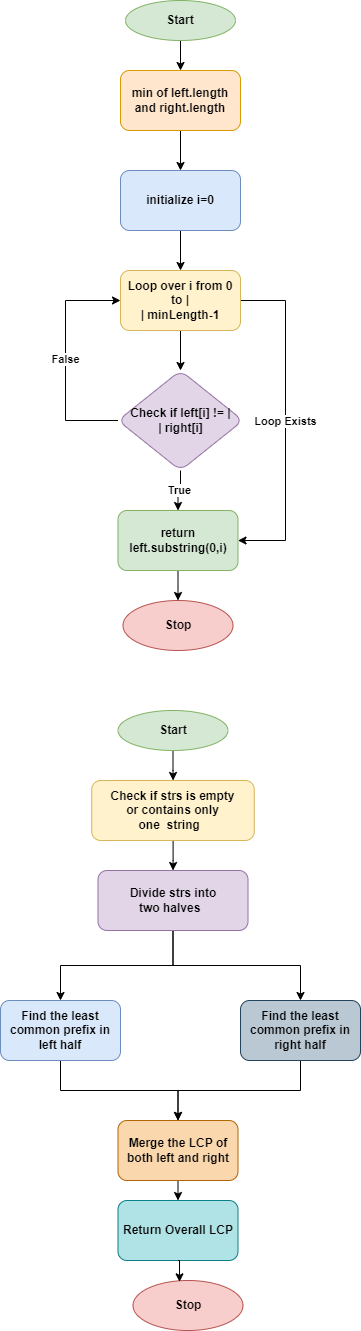

The diagram above was exported from draw.io. Its source (the exported page's mxGraphModel, read from the mxfile embedded in the PNG):
<mxGraphModel dx="794" dy="446" grid="1" gridSize="10" guides="1" tooltips="1" connect="1" arrows="1" fold="1" page="1" pageScale="1" pageWidth="850" pageHeight="1100" math="0" shadow="0">
  <root>
    <mxCell id="0" />
    <mxCell id="1" parent="0" />
    <mxCell id="twigD_iREbkbFKYvue_0-7" style="edgeStyle=orthogonalEdgeStyle;rounded=0;orthogonalLoop=1;jettySize=auto;html=1;exitX=0.5;exitY=1;exitDx=0;exitDy=0;fontStyle=1" edge="1" parent="1" source="twigD_iREbkbFKYvue_0-10">
      <mxGeometry relative="1" as="geometry">
        <mxPoint x="410" y="260" as="targetPoint" />
        <mxPoint x="410" y="260" as="sourcePoint" />
      </mxGeometry>
    </mxCell>
    <mxCell id="twigD_iREbkbFKYvue_0-11" value="" style="edgeStyle=orthogonalEdgeStyle;rounded=0;orthogonalLoop=1;jettySize=auto;html=1;exitX=0.5;exitY=1;exitDx=0;exitDy=0;fontStyle=1" edge="1" parent="1" source="twigD_iREbkbFKYvue_0-14" target="twigD_iREbkbFKYvue_0-10">
      <mxGeometry relative="1" as="geometry">
        <mxPoint x="410" y="260" as="sourcePoint" />
      </mxGeometry>
    </mxCell>
    <mxCell id="twigD_iREbkbFKYvue_0-13" value="" style="edgeStyle=orthogonalEdgeStyle;rounded=0;orthogonalLoop=1;jettySize=auto;html=1;fontStyle=1" edge="1" parent="1" source="twigD_iREbkbFKYvue_0-10" target="twigD_iREbkbFKYvue_0-12">
      <mxGeometry relative="1" as="geometry" />
    </mxCell>
    <mxCell id="twigD_iREbkbFKYvue_0-17" value="" style="edgeStyle=orthogonalEdgeStyle;rounded=0;orthogonalLoop=1;jettySize=auto;html=1;fontStyle=1" edge="1" parent="1" source="twigD_iREbkbFKYvue_0-12" target="twigD_iREbkbFKYvue_0-16">
      <mxGeometry relative="1" as="geometry" />
    </mxCell>
    <mxCell id="twigD_iREbkbFKYvue_0-12" value="initialize i=0" style="rounded=1;whiteSpace=wrap;html=1;fillColor=#dae8fc;strokeColor=#6c8ebf;fontStyle=1" vertex="1" parent="1">
      <mxGeometry x="345" y="330" width="120" height="60" as="geometry" />
    </mxCell>
    <mxCell id="twigD_iREbkbFKYvue_0-14" value="Start" style="ellipse;whiteSpace=wrap;html=1;fillColor=#d5e8d4;strokeColor=#82b366;fontStyle=1" vertex="1" parent="1">
      <mxGeometry x="350" y="160" width="110" height="40" as="geometry" />
    </mxCell>
    <mxCell id="twigD_iREbkbFKYvue_0-15" value="" style="edgeStyle=orthogonalEdgeStyle;rounded=0;orthogonalLoop=1;jettySize=auto;html=1;exitX=0.5;exitY=1;exitDx=0;exitDy=0;fontStyle=1" edge="1" parent="1" target="twigD_iREbkbFKYvue_0-10">
      <mxGeometry relative="1" as="geometry">
        <mxPoint x="410" y="260" as="targetPoint" />
        <mxPoint x="410" y="260" as="sourcePoint" />
      </mxGeometry>
    </mxCell>
    <mxCell id="twigD_iREbkbFKYvue_0-10" value="min of left.length and right.length" style="rounded=1;whiteSpace=wrap;html=1;fillColor=#ffe6cc;strokeColor=#d79b00;fontStyle=1" vertex="1" parent="1">
      <mxGeometry x="345" y="230" width="120" height="60" as="geometry" />
    </mxCell>
    <mxCell id="twigD_iREbkbFKYvue_0-19" value="" style="edgeStyle=orthogonalEdgeStyle;rounded=0;orthogonalLoop=1;jettySize=auto;html=1;fontStyle=1" edge="1" parent="1" source="twigD_iREbkbFKYvue_0-16" target="twigD_iREbkbFKYvue_0-18">
      <mxGeometry relative="1" as="geometry" />
    </mxCell>
    <mxCell id="twigD_iREbkbFKYvue_0-26" value="Loop Exists" style="edgeStyle=orthogonalEdgeStyle;rounded=0;orthogonalLoop=1;jettySize=auto;html=1;exitX=1;exitY=0.5;exitDx=0;exitDy=0;entryX=1;entryY=0.5;entryDx=0;entryDy=0;fontStyle=1" edge="1" parent="1" source="twigD_iREbkbFKYvue_0-16" target="twigD_iREbkbFKYvue_0-22">
      <mxGeometry relative="1" as="geometry">
        <Array as="points">
          <mxPoint x="510" y="460" />
          <mxPoint x="510" y="700" />
        </Array>
      </mxGeometry>
    </mxCell>
    <mxCell id="twigD_iREbkbFKYvue_0-16" value=" Loop over i from 0 to  |&lt;br&gt;  |   minLength-1" style="rounded=1;whiteSpace=wrap;html=1;fillColor=#fff2cc;strokeColor=#d6b656;fontStyle=1" vertex="1" parent="1">
      <mxGeometry x="345" y="430" width="120" height="60" as="geometry" />
    </mxCell>
    <mxCell id="twigD_iREbkbFKYvue_0-21" value="False" style="edgeStyle=orthogonalEdgeStyle;rounded=0;orthogonalLoop=1;jettySize=auto;html=1;fontStyle=1;entryX=0;entryY=0.5;entryDx=0;entryDy=0;" edge="1" parent="1" source="twigD_iREbkbFKYvue_0-18" target="twigD_iREbkbFKYvue_0-16">
      <mxGeometry relative="1" as="geometry">
        <mxPoint x="405" y="670" as="targetPoint" />
        <Array as="points">
          <mxPoint x="290" y="580" />
          <mxPoint x="290" y="460" />
        </Array>
      </mxGeometry>
    </mxCell>
    <mxCell id="twigD_iREbkbFKYvue_0-23" value="True" style="edgeStyle=orthogonalEdgeStyle;rounded=0;orthogonalLoop=1;jettySize=auto;html=1;fontStyle=1" edge="1" parent="1" source="twigD_iREbkbFKYvue_0-18" target="twigD_iREbkbFKYvue_0-22">
      <mxGeometry relative="1" as="geometry" />
    </mxCell>
    <mxCell id="twigD_iREbkbFKYvue_0-18" value="Check if left[i] !=    |&lt;br&gt;  |   right[i]" style="rhombus;whiteSpace=wrap;html=1;fillColor=#e1d5e7;strokeColor=#9673a6;rounded=1;fontStyle=1" vertex="1" parent="1">
      <mxGeometry x="342.5" y="530" width="125" height="100" as="geometry" />
    </mxCell>
    <mxCell id="twigD_iREbkbFKYvue_0-25" style="edgeStyle=orthogonalEdgeStyle;rounded=0;orthogonalLoop=1;jettySize=auto;html=1;exitX=0.5;exitY=1;exitDx=0;exitDy=0;entryX=0.5;entryY=0;entryDx=0;entryDy=0;fontStyle=1" edge="1" parent="1" source="twigD_iREbkbFKYvue_0-22" target="twigD_iREbkbFKYvue_0-24">
      <mxGeometry relative="1" as="geometry" />
    </mxCell>
    <mxCell id="twigD_iREbkbFKYvue_0-22" value="return left.substring(0,i)" style="whiteSpace=wrap;html=1;fillColor=#d5e8d4;strokeColor=#82b366;rounded=1;fontStyle=1" vertex="1" parent="1">
      <mxGeometry x="342.5" y="670" width="120" height="60" as="geometry" />
    </mxCell>
    <mxCell id="twigD_iREbkbFKYvue_0-24" value="Stop" style="ellipse;whiteSpace=wrap;html=1;fontStyle=1;fillColor=#f8cecc;strokeColor=#b85450;" vertex="1" parent="1">
      <mxGeometry x="347.5" y="760" width="110" height="50" as="geometry" />
    </mxCell>
    <mxCell id="twigD_iREbkbFKYvue_0-30" value="" style="edgeStyle=orthogonalEdgeStyle;rounded=0;orthogonalLoop=1;jettySize=auto;html=1;" edge="1" parent="1" source="twigD_iREbkbFKYvue_0-27" target="twigD_iREbkbFKYvue_0-29">
      <mxGeometry relative="1" as="geometry" />
    </mxCell>
    <mxCell id="twigD_iREbkbFKYvue_0-27" value="Start" style="ellipse;whiteSpace=wrap;html=1;fillColor=#d5e8d4;strokeColor=#82b366;fontStyle=1" vertex="1" parent="1">
      <mxGeometry x="342.5" y="870" width="110" height="40" as="geometry" />
    </mxCell>
    <mxCell id="twigD_iREbkbFKYvue_0-28" value="Stop" style="ellipse;whiteSpace=wrap;html=1;fontStyle=1;fillColor=#f8cecc;strokeColor=#b85450;" vertex="1" parent="1">
      <mxGeometry x="357.5" y="1440" width="110" height="50" as="geometry" />
    </mxCell>
    <mxCell id="twigD_iREbkbFKYvue_0-32" value="" style="edgeStyle=orthogonalEdgeStyle;rounded=0;orthogonalLoop=1;jettySize=auto;html=1;" edge="1" parent="1" source="twigD_iREbkbFKYvue_0-29" target="twigD_iREbkbFKYvue_0-31">
      <mxGeometry relative="1" as="geometry" />
    </mxCell>
    <mxCell id="twigD_iREbkbFKYvue_0-29" value="&amp;nbsp;Check if strs is empty&amp;nbsp;&lt;br&gt;or contains only one&amp;nbsp;&amp;nbsp;string&amp;nbsp;&amp;nbsp;" style="rounded=1;whiteSpace=wrap;html=1;fillColor=#fff2cc;strokeColor=#d6b656;fontStyle=1;" vertex="1" parent="1">
      <mxGeometry x="316.25" y="940" width="162.5" height="60" as="geometry" />
    </mxCell>
    <mxCell id="twigD_iREbkbFKYvue_0-34" value="" style="edgeStyle=orthogonalEdgeStyle;rounded=0;orthogonalLoop=1;jettySize=auto;html=1;" edge="1" parent="1" source="twigD_iREbkbFKYvue_0-31" target="twigD_iREbkbFKYvue_0-33">
      <mxGeometry relative="1" as="geometry" />
    </mxCell>
    <mxCell id="twigD_iREbkbFKYvue_0-36" style="edgeStyle=orthogonalEdgeStyle;rounded=0;orthogonalLoop=1;jettySize=auto;html=1;" edge="1" parent="1" source="twigD_iREbkbFKYvue_0-31" target="twigD_iREbkbFKYvue_0-35">
      <mxGeometry relative="1" as="geometry" />
    </mxCell>
    <mxCell id="twigD_iREbkbFKYvue_0-31" value="Divide strs into two&amp;nbsp;halves&amp;nbsp;&amp;nbsp;" style="whiteSpace=wrap;html=1;fillColor=#e1d5e7;strokeColor=#9673a6;rounded=1;fontStyle=1;" vertex="1" parent="1">
      <mxGeometry x="322.5" y="1030" width="150" height="60" as="geometry" />
    </mxCell>
    <mxCell id="twigD_iREbkbFKYvue_0-38" style="edgeStyle=orthogonalEdgeStyle;rounded=0;orthogonalLoop=1;jettySize=auto;html=1;" edge="1" parent="1" source="twigD_iREbkbFKYvue_0-33" target="twigD_iREbkbFKYvue_0-37">
      <mxGeometry relative="1" as="geometry" />
    </mxCell>
    <mxCell id="twigD_iREbkbFKYvue_0-33" value="Find the least common prefix in left half" style="whiteSpace=wrap;html=1;fillColor=#dae8fc;strokeColor=#6c8ebf;rounded=1;fontStyle=1;" vertex="1" parent="1">
      <mxGeometry x="225" y="1160" width="120" height="60" as="geometry" />
    </mxCell>
    <mxCell id="twigD_iREbkbFKYvue_0-39" style="edgeStyle=orthogonalEdgeStyle;rounded=0;orthogonalLoop=1;jettySize=auto;html=1;entryX=0.5;entryY=0;entryDx=0;entryDy=0;" edge="1" parent="1" source="twigD_iREbkbFKYvue_0-35" target="twigD_iREbkbFKYvue_0-37">
      <mxGeometry relative="1" as="geometry">
        <Array as="points">
          <mxPoint x="525" y="1250" />
          <mxPoint x="403" y="1250" />
        </Array>
      </mxGeometry>
    </mxCell>
    <mxCell id="twigD_iREbkbFKYvue_0-35" value="Find the least common prefix in right half" style="whiteSpace=wrap;html=1;fillColor=#bac8d3;strokeColor=#23445d;rounded=1;fontStyle=1;" vertex="1" parent="1">
      <mxGeometry x="465" y="1160" width="120" height="60" as="geometry" />
    </mxCell>
    <mxCell id="twigD_iREbkbFKYvue_0-41" style="edgeStyle=orthogonalEdgeStyle;rounded=0;orthogonalLoop=1;jettySize=auto;html=1;exitX=0.5;exitY=1;exitDx=0;exitDy=0;entryX=0.5;entryY=0;entryDx=0;entryDy=0;" edge="1" parent="1" source="twigD_iREbkbFKYvue_0-37" target="twigD_iREbkbFKYvue_0-40">
      <mxGeometry relative="1" as="geometry" />
    </mxCell>
    <mxCell id="twigD_iREbkbFKYvue_0-37" value="Merge the LCP of both left and right" style="whiteSpace=wrap;html=1;fillColor=#fad7ac;strokeColor=#b46504;rounded=1;fontStyle=1;" vertex="1" parent="1">
      <mxGeometry x="342.5" y="1280" width="120" height="60" as="geometry" />
    </mxCell>
    <mxCell id="twigD_iREbkbFKYvue_0-40" value="Return Overall LCP" style="whiteSpace=wrap;html=1;fillColor=#b0e3e6;strokeColor=#0e8088;rounded=1;fontStyle=1;" vertex="1" parent="1">
      <mxGeometry x="342.5" y="1360" width="120" height="60" as="geometry" />
    </mxCell>
    <mxCell id="twigD_iREbkbFKYvue_0-42" style="edgeStyle=orthogonalEdgeStyle;rounded=0;orthogonalLoop=1;jettySize=auto;html=1;exitX=0.5;exitY=1;exitDx=0;exitDy=0;entryX=0.423;entryY=0.027;entryDx=0;entryDy=0;entryPerimeter=0;" edge="1" parent="1" source="twigD_iREbkbFKYvue_0-40" target="twigD_iREbkbFKYvue_0-28">
      <mxGeometry relative="1" as="geometry" />
    </mxCell>
  </root>
</mxGraphModel>